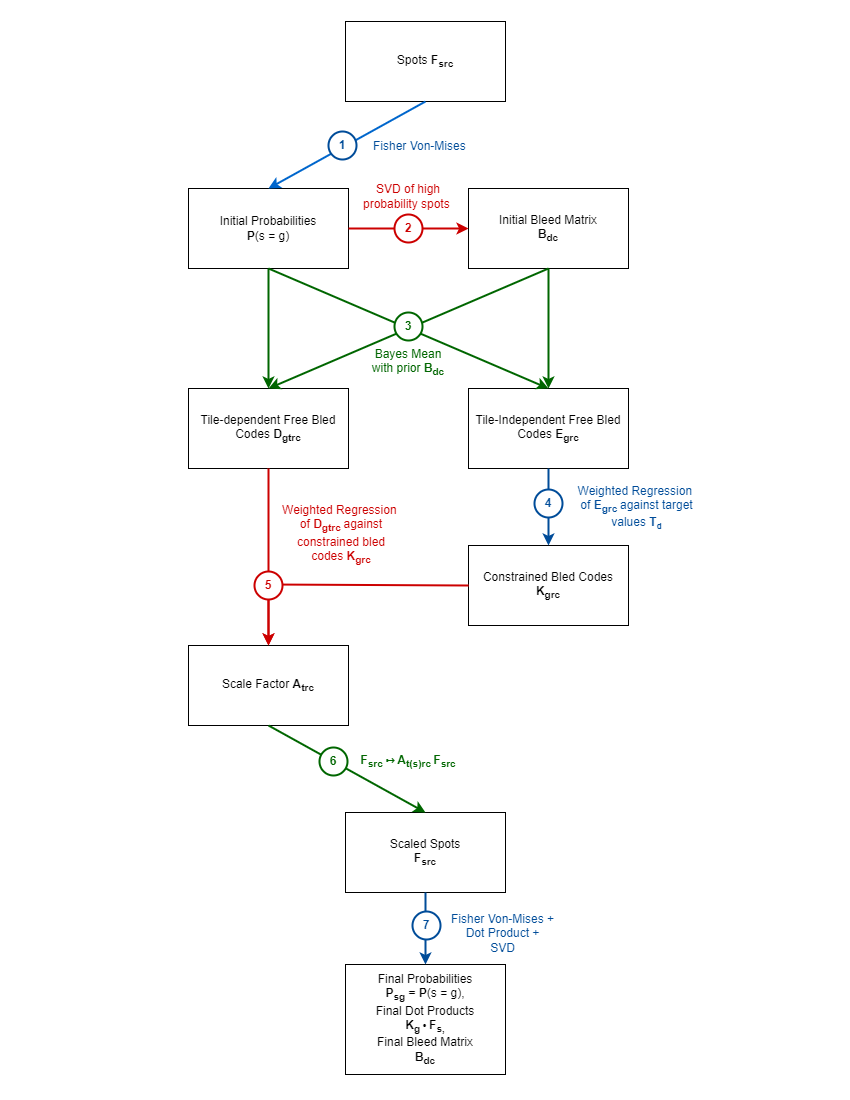

The diagram above was exported from draw.io. Its source (the exported page's mxGraphModel, read from the mxfile embedded in the PNG):
<mxGraphModel dx="1434" dy="738" grid="0" gridSize="10" guides="1" tooltips="1" connect="1" arrows="1" fold="1" page="1" pageScale="1" pageWidth="850" pageHeight="1100" math="0" shadow="0">
  <root>
    <mxCell id="0" />
    <mxCell id="1" parent="0" />
    <mxCell id="Ef6qjMDdcZyPIKqSg_Ss-1" value="Spots &lt;b&gt;F&lt;sub&gt;src&lt;/sub&gt;&lt;/b&gt;" style="rounded=0;whiteSpace=wrap;html=1;" parent="1" vertex="1">
      <mxGeometry x="345" y="21" width="160" height="80" as="geometry" />
    </mxCell>
    <mxCell id="Ef6qjMDdcZyPIKqSg_Ss-5" value="Initial Probabilities&lt;br&gt;&lt;b&gt;P&lt;/b&gt;(s = g)" style="rounded=0;whiteSpace=wrap;html=1;" parent="1" vertex="1">
      <mxGeometry x="188" y="188" width="160" height="80" as="geometry" />
    </mxCell>
    <mxCell id="Ef6qjMDdcZyPIKqSg_Ss-6" value="Initial Bleed Matrix&lt;div&gt;&lt;b&gt;B&lt;sub&gt;dc&lt;/sub&gt;&lt;/b&gt;&lt;/div&gt;" style="rounded=0;whiteSpace=wrap;html=1;" parent="1" vertex="1">
      <mxGeometry x="468" y="188" width="160" height="80" as="geometry" />
    </mxCell>
    <mxCell id="Ef6qjMDdcZyPIKqSg_Ss-7" value="&lt;div&gt;Tile-dependent Free Bled Codes&amp;nbsp;&lt;b&gt;D&lt;sub&gt;gtrc&lt;/sub&gt;&lt;/b&gt;&lt;b&gt;&lt;sub&gt;&lt;br&gt;&lt;/sub&gt;&lt;/b&gt;&lt;/div&gt;" style="rounded=0;whiteSpace=wrap;html=1;" parent="1" vertex="1">
      <mxGeometry x="188" y="388" width="160" height="80" as="geometry" />
    </mxCell>
    <mxCell id="Ef6qjMDdcZyPIKqSg_Ss-8" value="Tile-Independent Free Bled Codes&amp;nbsp;&lt;b&gt;E&lt;sub&gt;grc&lt;/sub&gt;&lt;/b&gt;" style="rounded=0;whiteSpace=wrap;html=1;" parent="1" vertex="1">
      <mxGeometry x="468" y="388" width="160" height="80" as="geometry" />
    </mxCell>
    <mxCell id="Ef6qjMDdcZyPIKqSg_Ss-9" value="&lt;div&gt;Scale Factor&amp;nbsp;&lt;b&gt;A&lt;sub&gt;trc&lt;/sub&gt;&lt;/b&gt;&lt;/div&gt;" style="rounded=0;whiteSpace=wrap;html=1;" parent="1" vertex="1">
      <mxGeometry x="188" y="645" width="160" height="80" as="geometry" />
    </mxCell>
    <mxCell id="Ef6qjMDdcZyPIKqSg_Ss-10" value="" style="endArrow=classic;html=1;rounded=0;entryX=0.5;entryY=0;entryDx=0;entryDy=0;exitX=0.5;exitY=1;exitDx=0;exitDy=0;strokeColor=#0066CC;strokeWidth=2;" parent="1" source="Ef6qjMDdcZyPIKqSg_Ss-1" target="Ef6qjMDdcZyPIKqSg_Ss-5" edge="1">
      <mxGeometry width="50" height="50" relative="1" as="geometry">
        <mxPoint x="268" y="108" as="sourcePoint" />
        <mxPoint x="318" y="98" as="targetPoint" />
      </mxGeometry>
    </mxCell>
    <mxCell id="Ef6qjMDdcZyPIKqSg_Ss-11" value="" style="endArrow=classic;html=1;rounded=0;exitX=1;exitY=0.5;exitDx=0;exitDy=0;entryX=0;entryY=0.5;entryDx=0;entryDy=0;strokeColor=#CC0000;strokeWidth=2;" parent="1" source="Ef6qjMDdcZyPIKqSg_Ss-5" target="Ef6qjMDdcZyPIKqSg_Ss-6" edge="1">
      <mxGeometry width="50" height="50" relative="1" as="geometry">
        <mxPoint x="508" y="308" as="sourcePoint" />
        <mxPoint x="558" y="258" as="targetPoint" />
      </mxGeometry>
    </mxCell>
    <mxCell id="Ef6qjMDdcZyPIKqSg_Ss-13" value="" style="endArrow=classic;html=1;rounded=0;entryX=0.5;entryY=0;entryDx=0;entryDy=0;exitX=0.5;exitY=1;exitDx=0;exitDy=0;shadow=0;strokeColor=#006600;strokeWidth=2;" parent="1" source="Ef6qjMDdcZyPIKqSg_Ss-6" target="Ef6qjMDdcZyPIKqSg_Ss-7" edge="1">
      <mxGeometry width="50" height="50" relative="1" as="geometry">
        <mxPoint x="548" y="268" as="sourcePoint" />
        <mxPoint x="458" y="288" as="targetPoint" />
      </mxGeometry>
    </mxCell>
    <mxCell id="Ef6qjMDdcZyPIKqSg_Ss-14" value="" style="endArrow=classic;html=1;rounded=0;entryX=0.5;entryY=0;entryDx=0;entryDy=0;shadow=0;strokeColor=#006600;strokeWidth=2;" parent="1" target="Ef6qjMDdcZyPIKqSg_Ss-8" edge="1">
      <mxGeometry width="50" height="50" relative="1" as="geometry">
        <mxPoint x="548" y="268" as="sourcePoint" />
        <mxPoint x="278" y="348" as="targetPoint" />
      </mxGeometry>
    </mxCell>
    <mxCell id="Ef6qjMDdcZyPIKqSg_Ss-15" value="" style="endArrow=classic;html=1;rounded=0;entryX=0.5;entryY=0;entryDx=0;entryDy=0;exitX=0.5;exitY=1;exitDx=0;exitDy=0;shadow=0;strokeColor=#006600;strokeWidth=2;" parent="1" source="Ef6qjMDdcZyPIKqSg_Ss-5" target="Ef6qjMDdcZyPIKqSg_Ss-8" edge="1">
      <mxGeometry width="50" height="50" relative="1" as="geometry">
        <mxPoint x="568" y="288" as="sourcePoint" />
        <mxPoint x="288" y="368" as="targetPoint" />
      </mxGeometry>
    </mxCell>
    <mxCell id="Ef6qjMDdcZyPIKqSg_Ss-16" value="" style="endArrow=classic;html=1;rounded=0;entryX=0.5;entryY=0;entryDx=0;entryDy=0;exitX=0.5;exitY=1;exitDx=0;exitDy=0;shadow=0;strokeColor=#006600;strokeWidth=2;" parent="1" source="Ef6qjMDdcZyPIKqSg_Ss-5" target="Ef6qjMDdcZyPIKqSg_Ss-7" edge="1">
      <mxGeometry width="50" height="50" relative="1" as="geometry">
        <mxPoint x="268" y="268" as="sourcePoint" />
        <mxPoint x="318" y="218" as="targetPoint" />
      </mxGeometry>
    </mxCell>
    <mxCell id="Ef6qjMDdcZyPIKqSg_Ss-18" value="" style="endArrow=classic;html=1;rounded=0;entryX=0.5;entryY=0;entryDx=0;entryDy=0;exitX=0.5;exitY=1;exitDx=0;exitDy=0;strokeColor=#CC0000;strokeWidth=2;" parent="1" source="Ef6qjMDdcZyPIKqSg_Ss-7" target="Ef6qjMDdcZyPIKqSg_Ss-9" edge="1">
      <mxGeometry width="50" height="50" relative="1" as="geometry">
        <mxPoint x="267.5" y="468" as="sourcePoint" />
        <mxPoint x="267.5" y="588" as="targetPoint" />
        <Array as="points">
          <mxPoint x="268" y="597" />
        </Array>
      </mxGeometry>
    </mxCell>
    <mxCell id="Ef6qjMDdcZyPIKqSg_Ss-19" value="Constrained Bled Codes&lt;div&gt;&lt;b&gt;K&lt;sub&gt;grc&lt;/sub&gt;&lt;/b&gt;&lt;/div&gt;" style="rounded=0;whiteSpace=wrap;html=1;" parent="1" vertex="1">
      <mxGeometry x="468" y="545" width="160" height="80" as="geometry" />
    </mxCell>
    <mxCell id="Ef6qjMDdcZyPIKqSg_Ss-20" value="" style="endArrow=classic;html=1;rounded=0;entryX=0.5;entryY=0;entryDx=0;entryDy=0;exitX=0.5;exitY=1;exitDx=0;exitDy=0;strokeColor=#004C99;strokeWidth=2;" parent="1" source="Ef6qjMDdcZyPIKqSg_Ss-8" target="Ef6qjMDdcZyPIKqSg_Ss-19" edge="1">
      <mxGeometry width="50" height="50" relative="1" as="geometry">
        <mxPoint x="268" y="468" as="sourcePoint" />
        <mxPoint x="548" y="588" as="targetPoint" />
      </mxGeometry>
    </mxCell>
    <mxCell id="Ef6qjMDdcZyPIKqSg_Ss-21" value="" style="endArrow=classic;html=1;rounded=0;exitX=0;exitY=0.5;exitDx=0;exitDy=0;strokeColor=#CC0000;strokeWidth=2;entryX=0.5;entryY=0;entryDx=0;entryDy=0;" parent="1" source="Ef6qjMDdcZyPIKqSg_Ss-19" target="Ef6qjMDdcZyPIKqSg_Ss-9" edge="1">
      <mxGeometry width="50" height="50" relative="1" as="geometry">
        <mxPoint x="348" y="627.5" as="sourcePoint" />
        <mxPoint x="435" y="656" as="targetPoint" />
        <Array as="points">
          <mxPoint x="268" y="584" />
        </Array>
      </mxGeometry>
    </mxCell>
    <mxCell id="Ef6qjMDdcZyPIKqSg_Ss-28" value="Scaled Spots&lt;div&gt;&lt;b&gt;F&lt;sub style=&quot;&quot;&gt;src&lt;/sub&gt;&lt;/b&gt;&lt;/div&gt;" style="rounded=0;whiteSpace=wrap;html=1;" parent="1" vertex="1">
      <mxGeometry x="345" y="812" width="160" height="80" as="geometry" />
    </mxCell>
    <mxCell id="Ef6qjMDdcZyPIKqSg_Ss-29" value="" style="endArrow=classic;html=1;rounded=0;entryX=0.5;entryY=0;entryDx=0;entryDy=0;exitX=0.5;exitY=1;exitDx=0;exitDy=0;strokeColor=#006600;strokeWidth=2;" parent="1" source="Ef6qjMDdcZyPIKqSg_Ss-9" target="Ef6qjMDdcZyPIKqSg_Ss-28" edge="1">
      <mxGeometry width="50" height="50" relative="1" as="geometry">
        <mxPoint x="548" y="668" as="sourcePoint" />
        <mxPoint x="268" y="788" as="targetPoint" />
      </mxGeometry>
    </mxCell>
    <mxCell id="Ef6qjMDdcZyPIKqSg_Ss-33" value="&lt;div style=&quot;&quot;&gt;&lt;span style=&quot;background-color: initial;&quot;&gt;Final Probabilities&lt;/span&gt;&lt;/div&gt;&lt;b&gt;&lt;div style=&quot;&quot;&gt;&lt;b style=&quot;background-color: initial;&quot;&gt;P&lt;sub&gt;sg&lt;/sub&gt; = P&lt;/b&gt;&lt;span style=&quot;background-color: initial; font-weight: normal;&quot;&gt;(s = g),&lt;/span&gt;&lt;/div&gt;&lt;/b&gt;&lt;div style=&quot;&quot;&gt;Final Dot Products&lt;/div&gt;&lt;div style=&quot;&quot;&gt;&lt;b style=&quot;background-color: initial;&quot;&gt;&lt;span style=&quot;background-color: initial;&quot;&gt;K&lt;/span&gt;&lt;sub style=&quot;background-color: initial;&quot;&gt;g&amp;nbsp;&lt;/sub&gt;&lt;/b&gt;&lt;span style=&quot;background-color: initial; font-size: 10px;&quot;&gt;&lt;b&gt;•&amp;nbsp;&lt;/b&gt;&lt;/span&gt;&lt;b style=&quot;background-color: initial;&quot;&gt;&lt;span style=&quot;background-color: initial;&quot;&gt;F&lt;/span&gt;&lt;sub style=&quot;background-color: initial;&quot;&gt;s,&lt;/sub&gt;&lt;/b&gt;&lt;/div&gt;&lt;div&gt;&lt;div style=&quot;&quot;&gt;&lt;span style=&quot;background-color: initial;&quot;&gt;Final Bleed Matrix&lt;/span&gt;&lt;/div&gt;&lt;div style=&quot;&quot;&gt;&lt;b&gt;B&lt;sub&gt;dc&lt;/sub&gt;&lt;/b&gt;&lt;/div&gt;&lt;/div&gt;" style="rounded=0;whiteSpace=wrap;html=1;align=center;" parent="1" vertex="1">
      <mxGeometry x="345" y="964" width="160" height="110" as="geometry" />
    </mxCell>
    <mxCell id="Ef6qjMDdcZyPIKqSg_Ss-35" value="" style="endArrow=classic;html=1;rounded=0;entryX=0.5;entryY=0;entryDx=0;entryDy=0;exitX=0.5;exitY=1;exitDx=0;exitDy=0;strokeColor=#004C99;strokeWidth=2;" parent="1" source="Ef6qjMDdcZyPIKqSg_Ss-28" target="Ef6qjMDdcZyPIKqSg_Ss-33" edge="1">
      <mxGeometry width="50" height="50" relative="1" as="geometry">
        <mxPoint x="228" y="898" as="sourcePoint" />
        <mxPoint x="267.5" y="988" as="targetPoint" />
      </mxGeometry>
    </mxCell>
    <mxCell id="Ef6qjMDdcZyPIKqSg_Ss-37" value="&lt;font color=&quot;#004c99&quot;&gt;Fisher Von-Mises&amp;nbsp;&lt;/font&gt;" style="text;html=1;align=center;verticalAlign=middle;whiteSpace=wrap;rounded=0;strokeColor=none;" parent="1" vertex="1">
      <mxGeometry x="366" y="131" width="110" height="30" as="geometry" />
    </mxCell>
    <mxCell id="Ef6qjMDdcZyPIKqSg_Ss-40" value="&lt;font color=&quot;#cc0000&quot;&gt;SVD of high probability spots&amp;nbsp;&lt;/font&gt;" style="text;html=1;align=center;verticalAlign=middle;whiteSpace=wrap;rounded=0;strokeColor=none;" parent="1" vertex="1">
      <mxGeometry x="348" y="180" width="120" height="32" as="geometry" />
    </mxCell>
    <mxCell id="Ef6qjMDdcZyPIKqSg_Ss-42" value="&lt;font color=&quot;#006600&quot;&gt;Bayes Mean with prior &lt;b&gt;B&lt;sub&gt;dc&lt;/sub&gt;&lt;/b&gt;&lt;/font&gt;" style="text;html=1;align=center;verticalAlign=middle;whiteSpace=wrap;rounded=0;shadow=0;" parent="1" vertex="1">
      <mxGeometry x="363" y="346" width="90" height="31" as="geometry" />
    </mxCell>
    <mxCell id="Ef6qjMDdcZyPIKqSg_Ss-47" value="&lt;font color=&quot;#004c99&quot;&gt;Weighted Regression&amp;nbsp; of &lt;b&gt;E&lt;/b&gt;&lt;sub&gt;&lt;b&gt;grc&lt;/b&gt;&amp;nbsp;&lt;/sub&gt;against target values &lt;b&gt;T&lt;span style=&quot;font-size: 10px;&quot;&gt;&lt;sub&gt;d&lt;/sub&gt;&lt;/span&gt;&lt;/b&gt;&lt;/font&gt;" style="text;html=1;align=center;verticalAlign=middle;whiteSpace=wrap;rounded=0;" parent="1" vertex="1">
      <mxGeometry x="573" y="481" width="127" height="51" as="geometry" />
    </mxCell>
    <mxCell id="Ef6qjMDdcZyPIKqSg_Ss-48" value="&lt;font color=&quot;#cc0000&quot;&gt;Weighted Regression&amp;nbsp; of &lt;b&gt;D&lt;/b&gt;&lt;sub&gt;&lt;b&gt;gtrc&lt;/b&gt;&amp;nbsp;&lt;/sub&gt;against constrained bled codes&amp;nbsp;&lt;b&gt;K&lt;sub&gt;grc&lt;/sub&gt;&lt;/b&gt;&lt;/font&gt;" style="text;html=1;align=center;verticalAlign=middle;whiteSpace=wrap;rounded=0;" parent="1" vertex="1">
      <mxGeometry x="281" y="494" width="120" height="80" as="geometry" />
    </mxCell>
    <mxCell id="Ef6qjMDdcZyPIKqSg_Ss-51" value="&lt;font color=&quot;#004c99&quot;&gt;Fisher Von-Mises + Dot Product +&lt;br&gt;SVD&lt;/font&gt;" style="text;html=1;align=center;verticalAlign=middle;whiteSpace=wrap;rounded=0;" parent="1" vertex="1">
      <mxGeometry x="446" y="905" width="113" height="55" as="geometry" />
    </mxCell>
    <mxCell id="Ef6qjMDdcZyPIKqSg_Ss-52" value="&lt;font color=&quot;#006600&quot;&gt;&lt;b&gt;F&lt;sub style=&quot;&quot;&gt;src&amp;nbsp;&lt;/sub&gt;&lt;/b&gt;&lt;span style=&quot;font-size: 10px;&quot;&gt;&lt;b&gt;↦&lt;/b&gt;&lt;/span&gt;&lt;b&gt;&amp;nbsp;A&lt;/b&gt;&lt;sub style=&quot;font-weight: bold;&quot;&gt;t(s)rc&lt;/sub&gt;&lt;span style=&quot;font-weight: bold; font-size: 10px;&quot;&gt;&lt;sub&gt;&amp;nbsp;&lt;/sub&gt;&lt;/span&gt;&lt;b&gt;F&lt;/b&gt;&lt;sub style=&quot;font-weight: bold;&quot;&gt;src&lt;/sub&gt;&lt;/font&gt;" style="text;html=1;align=center;verticalAlign=middle;whiteSpace=wrap;rounded=0;" parent="1" vertex="1">
      <mxGeometry x="348" y="721" width="120" height="80" as="geometry" />
    </mxCell>
    <mxCell id="gzMtoZCgl_X27uM86MOq-3" value="&lt;font color=&quot;#004c99&quot;&gt;&lt;b&gt;1&lt;/b&gt;&lt;/font&gt;" style="ellipse;whiteSpace=wrap;html=1;aspect=fixed;strokeColor=#004C99;strokeWidth=2;" parent="1" vertex="1">
      <mxGeometry x="328" y="131" width="28" height="28" as="geometry" />
    </mxCell>
    <mxCell id="gzMtoZCgl_X27uM86MOq-4" value="&lt;font color=&quot;#004c99&quot;&gt;&lt;b&gt;7&lt;/b&gt;&lt;/font&gt;" style="ellipse;whiteSpace=wrap;html=1;aspect=fixed;strokeColor=#004C99;strokeWidth=2;" parent="1" vertex="1">
      <mxGeometry x="412" y="911" width="28" height="28" as="geometry" />
    </mxCell>
    <mxCell id="gzMtoZCgl_X27uM86MOq-5" value="&lt;font color=&quot;#cc0000&quot;&gt;&lt;b&gt;2&lt;/b&gt;&lt;/font&gt;" style="ellipse;whiteSpace=wrap;html=1;aspect=fixed;strokeColor=#CC0000;strokeWidth=2;" parent="1" vertex="1">
      <mxGeometry x="394" y="214" width="28" height="28" as="geometry" />
    </mxCell>
    <mxCell id="gzMtoZCgl_X27uM86MOq-7" value="&lt;b style=&quot;&quot;&gt;&lt;font color=&quot;#006600&quot;&gt;3&lt;/font&gt;&lt;/b&gt;" style="ellipse;whiteSpace=wrap;html=1;aspect=fixed;strokeColor=#006600;strokeWidth=2;" parent="1" vertex="1">
      <mxGeometry x="394" y="312" width="28" height="28" as="geometry" />
    </mxCell>
    <mxCell id="gzMtoZCgl_X27uM86MOq-13" value="&lt;font color=&quot;#004c99&quot;&gt;&lt;b&gt;4&lt;/b&gt;&lt;/font&gt;" style="ellipse;whiteSpace=wrap;html=1;aspect=fixed;strokeColor=#004C99;strokeWidth=2;" parent="1" vertex="1">
      <mxGeometry x="534" y="489" width="28" height="28" as="geometry" />
    </mxCell>
    <mxCell id="gzMtoZCgl_X27uM86MOq-14" value="&lt;font color=&quot;#cc0000&quot;&gt;&lt;b&gt;5&lt;/b&gt;&lt;/font&gt;" style="ellipse;whiteSpace=wrap;html=1;aspect=fixed;strokeColor=#CC0000;strokeWidth=2;" parent="1" vertex="1">
      <mxGeometry x="254" y="571" width="28" height="28" as="geometry" />
    </mxCell>
    <mxCell id="gzMtoZCgl_X27uM86MOq-22" value="&lt;b style=&quot;&quot;&gt;&lt;font color=&quot;#006600&quot;&gt;6&lt;/font&gt;&lt;/b&gt;" style="ellipse;whiteSpace=wrap;html=1;aspect=fixed;strokeColor=#006600;strokeWidth=2;" parent="1" vertex="1">
      <mxGeometry x="319" y="747" width="28" height="28" as="geometry" />
    </mxCell>
  </root>
</mxGraphModel>